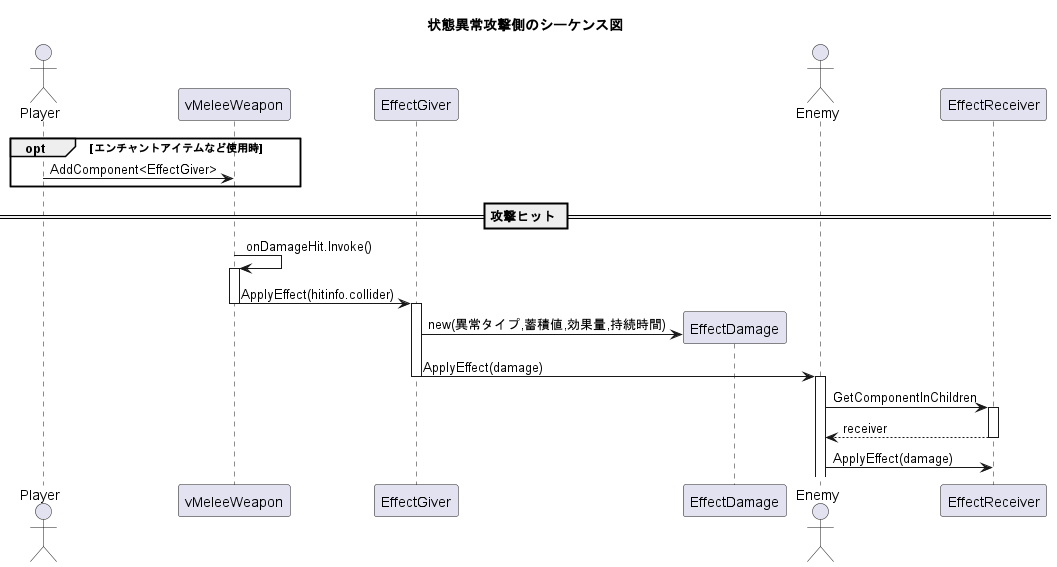

The diagram above was rendered by PlantUML. Its source (embedded in the PNG):
@startuml status_effect_attacker
title 状態異常攻撃側のシーケンス図

actor Player
participant vMeleeWeapon
participant EffectGiver
participant EffectDamage
actor Enemy
participant EffectReceiver

opt エンチャントアイテムなど使用時
Player -> vMeleeWeapon : AddComponent<EffectGiver>
end
== 攻撃ヒット ==
vMeleeWeapon -> vMeleeWeapon++ : onDamageHit.Invoke()
vMeleeWeapon -> EffectGiver--++ : ApplyEffect(hitinfo.collider)
EffectGiver -> EffectDamage** : new(異常タイプ,蓄積値,効果量,持続時間)
EffectGiver -> Enemy--++ : ApplyEffect(damage)
Enemy -> EffectReceiver++ : GetComponentInChildren
return receiver
Enemy -> EffectReceiver : ApplyEffect(damage)
@enduml